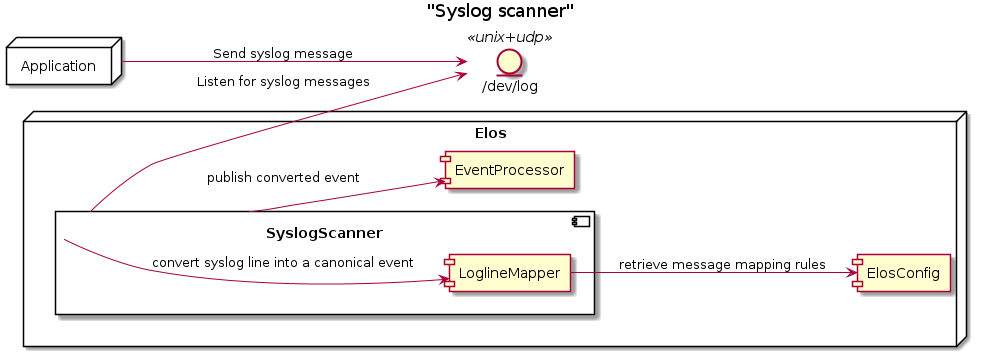

The diagram above was rendered by PlantUML. Its source (embedded in the PNG):
@startuml
title "Syslog scanner"
left to right direction

node Application {
}

entity "/dev/log" as LogSocket <<unix+udp>>

node Elos {
  component ElosConfig
  component SyslogScanner {
    component LoglineMapper
  }
  component EventProcessor
}


Application --> LogSocket : Send syslog message
SyslogScanner --> LogSocket: Listen for syslog messages
SyslogScanner --> LoglineMapper: convert syslog line into a canonical event
LoglineMapper --> ElosConfig: retrieve message mapping rules
SyslogScanner --> EventProcessor: publish converted event
@enduml